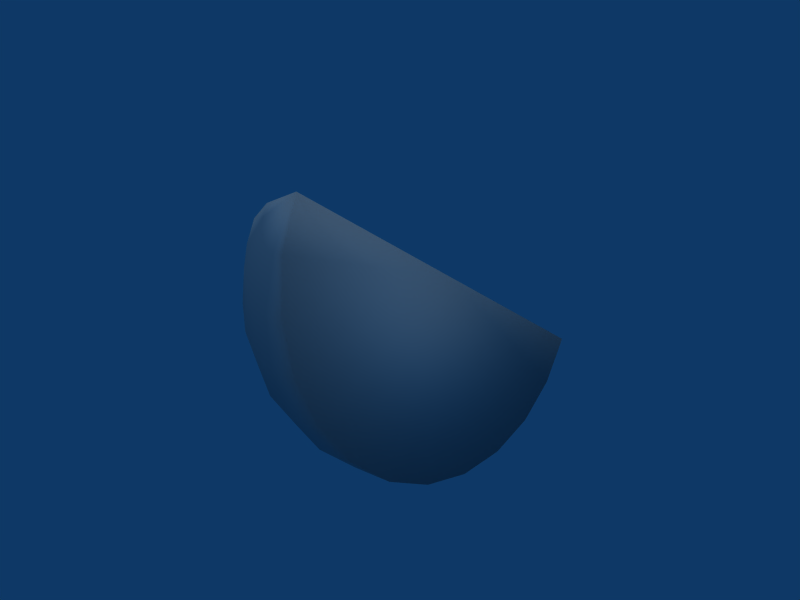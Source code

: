 # Source: Watermelon.blend  (saved by Blender 2.49.2; exported with 4.5.12 LTS)
import bpy
from mathutils import Matrix  # noqa: F401  (used for matrix-valued properties, if any)

bpy.ops.wm.read_factory_settings(use_empty=True)
scene = bpy.context.scene
scene.name = 'Scene'

# ---- collections
col_collection_1 = bpy.data.collections.new('Collection 1'); scene.collection.children.link(col_collection_1)

# ---- materials (node trees are filled in below, after node groups)
mat_refrep_280 = bpy.data.materials.new('RefRep.280')
mat_refrep_280.alpha_threshold = 0.0
mat_refrep_280.diffuse_color = (0.698, 0.698, 0.698, 1.0)
mat_refrep_280.roughness = 0.5
mat_refrep_280.line_color = (0.0, 0.0, 0.0, 1.0)

# ---- material node trees

# ---- world
world_world_001 = bpy.data.worlds.new('World.001'); scene.world = world_world_001
world_world_001.color = (0.05656, 0.2208, 0.4)
world_world_001.use_sun_shadow = False
world_world_001.sun_shadow_jitter_overblur = 0.0
world_world_001.cycles.sampling_method = 'MANUAL'
world_world_001.cycles.sample_map_resolution = 256

# ---- cameras
cam_camera_001 = bpy.data.cameras.new('Camera.001')
cam_camera_001.passepartout_alpha = 0.2
cam_camera_001.clip_end = 100.0
cam_camera_001.lens = 35.0
cam_camera_001.ortho_scale = 7.314
cam_camera_001.show_passepartout = False
cam_camera_001.show_safe_areas = True
cam_camera_001.dof.focus_distance = 0.0
cam_camera_001.dof.aperture_fstop = 128.0

# ---- lights
light_lamp = bpy.data.lights.new('Lamp', 'SUN')
light_lamp.transmission_factor = 0.0
light_lamp.angle = 1.571
light_lamp.energy = 1.0
light_lamp.shadow_buffer_clip_start = 0.5
light_lamp.shadow_soft_size = 1.0
light_lamp.shadow_cascade_max_distance = 1000.0
light_lamp.cycles.use_multiple_importance_sampling = False

# ---- meshes
me_inst3d20_refrep_280 = bpy.data.meshes.new('Inst3D20_RefRep.280')
me_inst3d20_refrep_280.from_pydata([(-0.1548, -0.1636, -0.3137), (0.3422, -0.2332, 0.0837), (0.2551, -0.2705, 0.1598), (0.1548, -0.282, 0.2252), (-0.3479, 0.2135, 0.1598), (-0.3304, 0.3066, -0.0797), (-0.3876, 0.164, -0.0557), (-0.3723, 0.1831, -0.1096), (-0.343, 0.2908, -0.0557), (-0.3537, 0.2776, 0.002), (-0.351, 0.281, -0.0279), (-0.3479, 0.2135, -0.1558), (-0.2036, -0.2243, 0.2252), (-0.1044, -0.2853, 0.2176), (-0.0204, -0.3527, 0.102), (-0.2342, -0.2625, 0.1175), (-0.0295, -0.364, 0.002), (0.0987, -0.352, -0.0797), (-0.0204, -0.3527, -0.098), (-0.134, -0.3222, -0.1096), (-0.1441, -0.3348, 0.002), (-0.3142, -0.1776, 0.1136), (-0.3777, -0.0846, 0.002), (-0.401, 0.0339, 0.002), (-0.3936, 0.0431, 0.0837), (-0.3142, -0.1776, -0.1096), (-0.2846, -0.1407, -0.2136), (0.2551, -0.2705, -0.1558), (0.3295, -0.2489, -0.0557), (0.1204, -0.325, -0.1558), (-0.0573, -0.2267, -0.3029), (-0.343, 0.2908, 0.0597), (0.2154, -0.3199, -0.0557), (0.2307, -0.3008, 0.1136), (0.3189, -0.2622, 0.002), (0.006, -0.3197, 0.1953), (0.0482, -0.2671, 0.2754), (0.4102, -0.1728, 0.002), (0.0913, -0.3612, 0.002), (-0.2846, -0.1407, 0.2176), (-0.3723, 0.1831, 0.1136), (-0.3304, 0.3066, 0.0837), (-0.2999, 0.0123, -0.2714), (0.0482, -0.2671, -0.2714), (-0.1548, -0.1636, 0.3177), (0.062, 0.1066, 0.002), (-0.2999, 0.0123, 0.2754), (-0.2861, 0.386, 0.002), (-0.3936, 0.0431, -0.0797), (-0.372, 0.0701, -0.1558), (-0.3421, -0.0402, -0.1913), (-0.2376, -0.082, -0.3029), (-0.3375, 0.1131, -0.2212), (-0.134, -0.3222, 0.1136), (-0.2447, -0.2755, 0.002), (-0.3686, -0.0733, -0.098), (-0.372, 0.0701, 0.1598), (-0.3421, -0.0402, 0.1953), (-0.3686, -0.0733, 0.102), (-0.3243, -0.1901, 0.002), (-0.2342, -0.2625, -0.1135), (-0.2036, -0.2243, -0.2212), (0.2307, -0.3008, -0.1096), (0.3422, -0.2332, -0.0797), (0.1548, -0.282, -0.2212), (0.006, -0.3197, -0.1913), (-0.1044, -0.2853, -0.2136), (-0.3928, 0.1575, 0.002), (-0.3876, 0.164, 0.0597), (-0.351, 0.281, 0.0319), (0.3216, -0.2588, -0.0279), (0.2102, -0.3264, 0.002), (0.0987, -0.352, 0.0837), (0.3216, -0.2588, 0.0319), (0.2154, -0.3199, 0.0597), (-0.0573, -0.2267, 0.3069), (0.1204, -0.325, 0.1598), (0.3295, -0.2489, 0.0597), (-0.2376, -0.082, 0.3069), (-0.3375, 0.1131, 0.2252)], [(14, 15), (47, 70), (39, 55), (12, 47), (11, 69)], [(52, 45, 42), (42, 45, 51), (45, 0, 51), (0, 45, 30), (43, 45, 64), (64, 45, 27), (27, 45, 63), (37, 45, 1), (1, 45, 2), (2, 45, 3), (3, 45, 36), (36, 45, 75), (44, 45, 78), (78, 45, 46), (46, 45, 79), (79, 45, 4), (41, 45, 47), (47, 45, 5), (45, 11, 5), (67, 6, 48), (9, 10, 6), (48, 49, 50), (51, 50, 42), (50, 49, 42), (11, 8, 5), (12, 15, 13), (15, 53, 13), (13, 53, 14), (54, 20, 53), (53, 20, 14), (17, 38, 18), (18, 16, 19), (16, 20, 19), (20, 54, 60), (25, 54, 59), (54, 15, 59), (59, 15, 21), (15, 12, 21), (21, 12, 39), (55, 22, 23), (23, 58, 24), (56, 24, 57), (39, 58, 21), (58, 22, 21), (21, 22, 59), (26, 61, 60), (61, 66, 19), (66, 65, 18), (65, 29, 17), (17, 29, 62), (27, 62, 64), (43, 65, 30), (65, 66, 30), (66, 0, 30), (61, 0, 66), (50, 55, 48), (48, 23, 67), (23, 24, 67), (67, 24, 68), (24, 40, 68), (69, 31, 47), (37, 34, 70), (34, 74, 71), (71, 74, 72), (33, 73, 77), (34, 73, 74), (33, 76, 72), (75, 35, 36), (35, 76, 36), (33, 77, 2), (2, 77, 1), (70, 32, 62), (32, 71, 17), (17, 71, 38), (71, 72, 38), (72, 35, 14), (13, 75, 12), (12, 44, 39), (39, 78, 57), (78, 46, 57), (57, 46, 56), (46, 79, 56), (40, 4, 31), (4, 41, 31), (11, 45, 52), (30, 45, 43), (63, 45, 37), (75, 45, 44), (4, 45, 41), (47, 9, 69), (69, 9, 68), (68, 9, 67), (9, 6, 67), (7, 10, 8), (10, 47, 8), (47, 10, 9), (10, 7, 6), (6, 7, 48), (7, 49, 48), (42, 49, 52), (49, 7, 52), (52, 7, 11), (7, 8, 11), (8, 47, 5), (15, 54, 53), (20, 16, 14), (14, 16, 38), (38, 16, 18), (19, 20, 60), (60, 54, 25), (22, 58, 23), (40, 24, 56), (24, 58, 57), (57, 58, 39), (22, 55, 59), (59, 55, 25), (55, 26, 25), (25, 26, 60), (60, 61, 19), (19, 66, 18), (18, 65, 17), (37, 28, 63), (63, 28, 27), (28, 62, 27), (62, 29, 64), (64, 29, 43), (29, 65, 43), (0, 61, 51), (61, 26, 51), (51, 26, 50), (26, 55, 50), (55, 23, 48), (68, 40, 69), (40, 31, 69), (70, 34, 32), (32, 34, 71), (73, 37, 77), (37, 73, 34), (73, 33, 74), (74, 33, 72), (72, 76, 35), (36, 76, 3), (76, 33, 3), (3, 33, 2), (77, 37, 1), (37, 70, 28), (28, 70, 62), (62, 32, 17), (38, 72, 14), (14, 35, 13), (35, 75, 13), (75, 44, 12), (44, 78, 39), (56, 79, 40), (79, 4, 40), (31, 41, 47)])
me_inst3d20_refrep_280.polygons.foreach_set('use_smooth', [True] * 156)
_uv = me_inst3d20_refrep_280.uv_layers.new(name='UVTex')
_uv.uv.foreach_set('vector', [0.192, 0.342, 0.5, 0.005, 0.283, 0.408, 0.283, 0.408, 0.5, 0.005, 0.387, 0.449, 0.5, 0.005, 0.5, 0.463, 0.387, 0.449, 0.5, 0.463, 0.5, 0.005, 0.613, 0.449, 0.717, 0.408, 0.5, 0.005, 0.807, 0.342, 0.807, 0.342, 0.5, 0.005, 0.876, 0.257, 0.876, 0.257, 0.5, 0.005, 0.92, 0.158, 0.945, 0.005, 0.5, 0.005, 0.92, 0.158, 0.92, 0.158, 0.5, 0.005, 0.876, 0.257, 0.876, 0.257, 0.5, 0.005, 0.807, 0.342, 0.807, 0.342, 0.5, 0.005, 0.717, 0.408, 0.717, 0.408, 0.5, 0.005, 0.613, 0.449, 0.5, 0.463, 0.5, 0.005, 0.387, 0.449, 0.387, 0.449, 0.5, 0.005, 0.283, 0.408, 0.283, 0.408, 0.5, 0.005, 0.192, 0.342, 0.192, 0.342, 0.5, 0.005, 0.123, 0.257, 0.08, 0.158, 0.5, 0.005, 0.055, 0.005, 0.055, 0.005, 0.5, 0.005, 0.08, 0.158, 0.5, 0.005, 0.123, 0.257, 0.08, 0.158, 0.094, 0.719, 0.094, 0.625, 0.156, 0.625, 0.031, 0.719, 0.031, 0.625, 0.094, 0.625, 0.156, 0.625, 0.156, 0.563, 0.25, 0.563, 0.375, 0.5, 0.25, 0.563, 0.25, 0.5, 0.25, 0.563, 0.156, 0.563, 0.25, 0.5, 0.094, 0.5, 0.031, 0.563, 0.031, 0.5, 0.5, 0.906, 0.5, 0.813, 0.625, 0.906, 0.5, 0.813, 0.625, 0.813, 0.625, 0.906, 0.625, 0.906, 0.625, 0.813, 0.75, 0.813, 0.5, 0.719, 0.625, 0.719, 0.625, 0.813, 0.625, 0.813, 0.625, 0.719, 0.75, 0.813, 0.844, 0.625, 0.844, 0.719, 0.75, 0.625, 0.75, 0.625, 0.75, 0.719, 0.625, 0.625, 0.75, 0.719, 0.625, 0.719, 0.625, 0.625, 0.625, 0.719, 0.5, 0.719, 0.5, 0.625, 0.375, 0.625, 0.5, 0.719, 0.375, 0.719, 0.5, 0.719, 0.5, 0.813, 0.375, 0.719, 0.375, 0.719, 0.5, 0.813, 0.375, 0.813, 0.5, 0.813, 0.5, 0.906, 0.375, 0.813, 0.375, 0.813, 0.5, 0.906, 0.375, 0.906, 0.25, 0.625, 0.25, 0.719, 0.156, 0.719, 0.156, 0.719, 0.25, 0.813, 0.156, 0.813, 0.156, 0.906, 0.156, 0.813, 0.25, 0.906, 0.375, 0.906, 0.25, 0.813, 0.375, 0.813, 0.25, 0.813, 0.25, 0.719, 0.375, 0.813, 0.375, 0.813, 0.25, 0.719, 0.375, 0.719, 0.375, 0.563, 0.5, 0.563, 0.5, 0.625, 0.5, 0.563, 0.625, 0.563, 0.625, 0.625, 0.625, 0.563, 0.75, 0.563, 0.75, 0.625, 0.75, 0.563, 0.844, 0.563, 0.844, 0.625, 0.844, 0.625, 0.844, 0.563, 0.906, 0.563, 0.906, 0.5, 0.906, 0.563, 0.844, 0.5, 0.75, 0.5, 0.75, 0.563, 0.625, 0.5, 0.75, 0.563, 0.625, 0.563, 0.625, 0.5, 0.625, 0.563, 0.5, 0.5, 0.625, 0.5, 0.5, 0.563, 0.5, 0.5, 0.625, 0.563, 0.25, 0.563, 0.25, 0.625, 0.156, 0.625, 0.156, 0.625, 0.156, 0.719, 0.094, 0.719, 0.156, 0.719, 0.156, 0.813, 0.094, 0.719, 0.094, 0.719, 0.156, 0.813, 0.094, 0.813, 0.156, 0.813, 0.094, 0.906, 0.094, 0.813, 0.031, 0.813, 0.031, 0.906, 0.0, 0.844, 1.0, 0.656, 0.969, 0.719, 0.969, 0.625, 0.969, 0.719, 0.906, 0.813, 0.906, 0.719, 0.906, 0.719, 0.906, 0.813, 0.844, 0.813, 0.906, 0.906, 0.969, 0.813, 0.969, 0.906, 0.969, 0.719, 0.969, 0.813, 0.906, 0.813, 0.906, 0.906, 0.844, 0.906, 0.844, 0.813, 0.625, 0.969, 0.75, 0.906, 0.75, 0.969, 0.75, 0.906, 0.844, 0.906, 0.75, 0.969, 0.906, 0.906, 0.969, 0.906, 0.906, 0.969, 0.906, 0.969, 0.969, 0.906, 0.969, 0.969, 0.969, 0.625, 0.906, 0.625, 0.906, 0.563, 0.906, 0.625, 0.906, 0.719, 0.844, 0.625, 0.844, 0.625, 0.906, 0.719, 0.844, 0.719, 0.906, 0.719, 0.844, 0.813, 0.844, 0.719, 0.844, 0.813, 0.75, 0.906, 0.75, 0.813, 0.625, 0.906, 0.625, 0.969, 0.5, 0.906, 0.5, 0.906, 0.5, 0.969, 0.375, 0.906, 0.375, 0.906, 0.375, 0.969, 0.25, 0.906, 0.375, 0.969, 0.25, 0.969, 0.25, 0.906, 0.25, 0.906, 0.25, 0.969, 0.156, 0.906, 0.25, 0.969, 0.156, 0.969, 0.156, 0.906, 0.094, 0.906, 0.094, 0.969, 0.031, 0.906, 0.094, 0.969, 0.031, 0.969, 0.031, 0.906, 0.123, 0.257, 0.5, 0.005, 0.192, 0.342, 0.613, 0.449, 0.5, 0.005, 0.717, 0.408, 0.92, 0.158, 0.5, 0.005, 0.945, 0.005, 0.613, 0.449, 0.5, 0.005, 0.5, 0.463, 0.123, 0.257, 0.5, 0.005, 0.08, 0.158, 0.0, 0.772, 0.031, 0.719, 0.031, 0.813, 0.031, 0.813, 0.031, 0.719, 0.094, 0.813, 0.094, 0.813, 0.031, 0.719, 0.094, 0.719, 0.031, 0.719, 0.094, 0.625, 0.094, 0.719, 0.094, 0.563, 0.031, 0.625, 0.031, 0.563, 0.031, 0.625, 0.0, 0.594, 0.031, 0.563, 0.0, 0.656, 0.031, 0.625, 0.031, 0.719, 0.031, 0.625, 0.094, 0.563, 0.094, 0.625, 0.094, 0.625, 0.094, 0.563, 0.156, 0.625, 0.094, 0.563, 0.156, 0.563, 0.156, 0.625, 0.25, 0.5, 0.156, 0.563, 0.156, 0.5, 0.156, 0.563, 0.094, 0.563, 0.156, 0.5, 0.156, 0.5, 0.094, 0.563, 0.094, 0.5, 0.094, 0.563, 0.031, 0.563, 0.094, 0.5, 0.031, 0.563, 0.0, 0.531, 0.031, 0.5, 0.5, 0.813, 0.5, 0.719, 0.625, 0.813, 0.625, 0.719, 0.75, 0.719, 0.75, 0.813, 0.75, 0.813, 0.75, 0.719, 0.844, 0.719, 0.844, 0.719, 0.75, 0.719, 0.75, 0.625, 0.625, 0.625, 0.625, 0.719, 0.5, 0.625, 0.5, 0.625, 0.5, 0.719, 0.375, 0.625, 0.25, 0.719, 0.25, 0.813, 0.156, 0.719, 0.094, 0.906, 0.156, 0.813, 0.156, 0.906, 0.156, 0.813, 0.25, 0.813, 0.25, 0.906, 0.25, 0.906, 0.25, 0.813, 0.375, 0.906, 0.25, 0.719, 0.25, 0.625, 0.375, 0.719, 0.375, 0.719, 0.25, 0.625, 0.375, 0.625, 0.25, 0.625, 0.375, 0.563, 0.375, 0.625, 0.375, 0.625, 0.375, 0.563, 0.5, 0.625, 0.5, 0.625, 0.5, 0.563, 0.625, 0.625, 0.625, 0.625, 0.625, 0.563, 0.75, 0.625, 0.75, 0.625, 0.75, 0.563, 0.844, 0.625, 1.0, 0.531, 0.969, 0.563, 0.969, 0.5, 0.969, 0.5, 0.969, 0.563, 0.906, 0.5, 0.969, 0.563, 0.906, 0.563, 0.906, 0.5, 0.906, 0.563, 0.844, 0.563, 0.844, 0.5, 0.844, 0.5, 0.844, 0.563, 0.75, 0.5, 0.844, 0.563, 0.75, 0.563, 0.75, 0.5, 0.5, 0.5, 0.5, 0.563, 0.375, 0.5, 0.5, 0.563, 0.375, 0.563, 0.375, 0.5, 0.375, 0.5, 0.375, 0.563, 0.25, 0.563, 0.375, 0.563, 0.25, 0.625, 0.25, 0.563, 0.25, 0.625, 0.156, 0.719, 0.156, 0.625, 0.094, 0.813, 0.094, 0.906, 0.031, 0.813, 0.094, 0.906, 0.031, 0.906, 0.031, 0.813, 0.969, 0.625, 0.969, 0.719, 0.906, 0.625, 0.906, 0.625, 0.969, 0.719, 0.906, 0.719, 0.969, 0.813, 1.0, 0.844, 0.969, 0.906, 1.0, 0.772, 0.969, 0.813, 0.969, 0.719, 0.969, 0.813, 0.906, 0.906, 0.906, 0.813, 0.906, 0.813, 0.906, 0.906, 0.844, 0.813, 0.844, 0.813, 0.844, 0.906, 0.75, 0.906, 0.75, 0.969, 0.844, 0.906, 0.844, 0.969, 0.844, 0.906, 0.906, 0.906, 0.844, 0.969, 0.844, 0.969, 0.906, 0.906, 0.906, 0.969, 0.969, 0.906, 1.0, 0.938, 0.969, 0.969, 1.0, 0.594, 0.969, 0.625, 0.969, 0.563, 0.969, 0.563, 0.969, 0.625, 0.906, 0.563, 0.906, 0.563, 0.906, 0.625, 0.844, 0.625, 0.844, 0.719, 0.844, 0.813, 0.75, 0.813, 0.75, 0.813, 0.75, 0.906, 0.625, 0.906, 0.75, 0.906, 0.625, 0.969, 0.625, 0.906, 0.625, 0.969, 0.5, 0.969, 0.5, 0.906, 0.5, 0.969, 0.375, 0.969, 0.375, 0.906, 0.156, 0.906, 0.156, 0.969, 0.094, 0.906, 0.156, 0.969, 0.094, 0.969, 0.094, 0.906, 0.031, 0.906, 0.031, 0.969, 0.0, 0.938])
me_inst3d20_refrep_280.materials.append(mat_refrep_280)
me_inst3d20_refrep_280.use_remesh_preserve_volume = False
me_inst3d20_refrep_280.use_remesh_preserve_attributes = False
me_inst3d20_refrep_280.use_mirror_vertex_groups = False
me_inst3d20_refrep_280.update()

# ---- objects
ob_lamp = bpy.data.objects.new('Lamp', light_lamp)
ob_inst3d20_refrep_280 = bpy.data.objects.new('Inst3D20_RefRep.280', me_inst3d20_refrep_280)
ob_camera = bpy.data.objects.new('Camera', cam_camera_001)

# ---- transforms, parenting, visibility, modifiers, constraints
ob_lamp.location = (-0.06409, -0.2052, 3.32)
ob_lamp.rotation_euler = (0.0, -0.0, -1.239)
ob_lamp.lock_rotations_4d = False
ob_lamp.empty_display_type = 'ARROWS'
ob_lamp.lineart.crease_threshold = 0.0
ob_inst3d20_refrep_280.location = (-0.08776, -0.2025, 0.1403)
ob_inst3d20_refrep_280.rotation_euler = (1.876, -0.0, -0.1168)
ob_inst3d20_refrep_280.scale = (6.228, 6.228, 6.228)
ob_inst3d20_refrep_280.lock_rotations_4d = False
ob_inst3d20_refrep_280.empty_display_type = 'ARROWS'
ob_inst3d20_refrep_280.lineart.crease_threshold = 0.0
ob_camera.location = (-4.4, -9.206, 5.344)
ob_camera.rotation_euler = (1.109, 0.01082, -0.4238)
ob_camera.lock_rotations_4d = False
ob_camera.empty_display_type = 'ARROWS'
ob_camera.color = (0.0, 0.0, 0.0, 0.0)
ob_camera.display_type = 'WIRE'
ob_camera.lineart.crease_threshold = 0.0

# ---- collection membership
col_collection_1.objects.link(ob_lamp)
col_collection_1.objects.link(ob_inst3d20_refrep_280)
col_collection_1.objects.link(ob_camera)

# ---- scene / render settings (as saved in the file)
scene.camera = ob_camera
scene.frame_start = 1; scene.frame_end = 250; scene.frame_set(1)
scene.render.engine = 'BLENDER_EEVEE_NEXT'
scene.render.image_settings.file_format = 'JPEG'
scene.render.image_settings.color_mode = 'RGB'
scene.render.image_settings.compression = 90
scene.render.resolution_x = 800
scene.render.resolution_y = 600
scene.render.pixel_aspect_x = 100.0
scene.render.pixel_aspect_y = 100.0
scene.render.fps = 25
scene.render.dither_intensity = 0.0
scene.render.use_compositing = False
scene.render.use_sequencer = False
scene.render.bake_margin = 2
scene.render.bake_bias = 0.0
scene.render.use_stamp_time = False
scene.render.use_stamp_date = False
scene.render.use_stamp_frame = False
scene.render.use_stamp_camera = False
scene.render.use_stamp_scene = False
scene.render.use_stamp_filename = False
scene.render.use_stamp_render_time = False
scene.render.stamp_font_size = 0
scene.cycles.use_denoising = False
scene.cycles.samples = 10
scene.cycles.sampling_pattern = 'TABULATED_SOBOL'
scene.cycles.light_sampling_threshold = 0.0
scene.cycles.use_adaptive_sampling = False
scene.cycles.use_light_tree = False
scene.cycles.blur_glossy = 0.0
scene.cycles.volume_bounces = 1
scene.cycles.pixel_filter_type = 'GAUSSIAN'
scene.cycles.sample_clamp_indirect = 0.0
scene.view_settings.view_transform = 'Raw'
bpy.context.view_layer.update()
